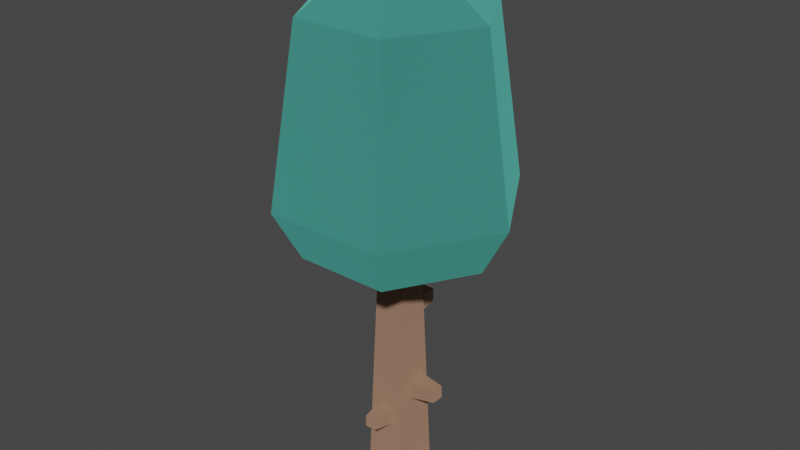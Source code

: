 # Source: tree_default.blend  (saved by Blender 2.82.7; exported with 4.5.12 LTS)
import bpy
from mathutils import Matrix  # noqa: F401  (used for matrix-valued properties, if any)

bpy.ops.wm.read_factory_settings(use_empty=True)
scene = bpy.context.scene
scene.name = 'Scene'

# ---- collections
col_collection = bpy.data.collections.new('Collection'); scene.collection.children.link(col_collection)

# ---- materials (node trees are filled in below, after node groups)
mat_woodbark_001 = bpy.data.materials.new('woodBark.001')
mat_woodbark_001.use_backface_culling = True
mat_woodbark_001.use_transparent_shadow = False
mat_woodbark_001.diffuse_color = (0.8863, 0.5137, 0.3412, 1.0)
mat_leafsgreen_001 = bpy.data.materials.new('leafsGreen.001')
mat_leafsgreen_001.use_backface_culling = True
mat_leafsgreen_001.use_transparent_shadow = False
mat_leafsgreen_001.diffuse_color = (0.1608, 0.7882, 0.6706, 1.0)

# ---- material node trees
mat_woodbark_001.use_nodes = True; mat_woodbark_001.node_tree.nodes.clear()
_N = mat_woodbark_001.node_tree.nodes; _L = mat_woodbark_001.node_tree.links
n0 = _N.new('ShaderNodeOutputMaterial'); n0.name = 'Material Output'; n0.location = (1250, 0)
n1 = _N.new('ShaderNodeBsdfPrincipled'); n1.name = 'Principled BSDF'; n1.location = (0, 0)
n1.distribution = 'GGX'
n1.subsurface_method = 'BURLEY'
n1.inputs[0].default_value = (0.8863, 0.5137, 0.3412, 1.0)
n1.inputs[1].default_value = 1.0
n1.inputs[2].default_value = 1.0
n1.inputs[3].default_value = 1.45
n1.inputs[13].default_value = 1.0
n1.inputs[27].default_value = (0.0, 0.0, 0.0, 1.0)
n1.inputs[28].default_value = 1.0
_L.new(n1.outputs[0], n0.inputs[0])
n0.is_active_output = True
mat_leafsgreen_001.use_nodes = True; mat_leafsgreen_001.node_tree.nodes.clear()
_N = mat_leafsgreen_001.node_tree.nodes; _L = mat_leafsgreen_001.node_tree.links
n0 = _N.new('ShaderNodeOutputMaterial'); n0.name = 'Material Output'; n0.location = (1250, 0)
n1 = _N.new('ShaderNodeBsdfPrincipled'); n1.name = 'Principled BSDF'; n1.location = (0, 0)
n1.distribution = 'GGX'
n1.subsurface_method = 'BURLEY'
n1.inputs[0].default_value = (0.1608, 0.7882, 0.6706, 1.0)
n1.inputs[1].default_value = 1.0
n1.inputs[2].default_value = 1.0
n1.inputs[3].default_value = 1.45
n1.inputs[13].default_value = 1.0
n1.inputs[27].default_value = (0.0, 0.0, 0.0, 1.0)
n1.inputs[28].default_value = 1.0
_L.new(n1.outputs[0], n0.inputs[0])
n0.is_active_output = True

# ---- world
world_world = bpy.data.worlds.new('World'); scene.world = world_world
world_world.use_nodes = True; world_world.node_tree.nodes.clear()
_N = world_world.node_tree.nodes; _L = world_world.node_tree.links
n0 = _N.new('ShaderNodeOutputWorld'); n0.name = 'World Output'; n0.location = (300, 300)
n1 = _N.new('ShaderNodeBackground'); n1.name = 'Background'; n1.location = (10, 300)
n1.inputs[0].default_value = (0.05088, 0.05088, 0.05088, 1.0)
_L.new(n1.outputs[0], n0.inputs[0])
n0.is_active_output = True
world_world.color = (0.05088, 0.05088, 0.05088)
world_world.use_sun_shadow = False
world_world.sun_shadow_jitter_overblur = 0.0

# ---- meshes
me_mesh_tree_default = bpy.data.meshes.new('Mesh tree_default')
me_mesh_tree_default.from_pydata([(-0.0308, -0.1759, -0.05138), (0.01893, -0.1654, -0.1361), (-0.04728, 0.01825, 0.0209), (-0.1224, 0.01514, 0.01544), (-0.0253, -0.5082, 0.1356), (0.01155, -0.5082, 0.1356), (-0.07021, -0.7121, 0.06944), (0.02063, -0.5196, 0.0634), (0.02063, -0.4646, 0.06167), (-0.03437, -0.5196, 0.0634), (-0.1236, -0.02141, 0.01544), (-0.1224, 0.01514, -0.02113), (-0.1236, -0.02141, -0.02113), (0.05843, -0.4251, -0.03543), (0.1431, -0.4125, -0.02553), (0.05655, -0.3651, -0.03543), (0.06744, -0.7121, 0.06944), (-0.07021, -0.7121, -0.06821), (-0.04877, -0.02923, -0.0266), (0.06744, -0.7121, -0.06821), (0.0267, -0.1184, -0.04957), (0.0267, -0.1759, -0.05138), (0.04232, 0.08828, -0.04309), (-0.0308, -0.1184, -0.04957), (-0.02304, -0.1235, -0.1348), (0.01893, -0.1235, -0.1348), (-0.03437, -0.4646, 0.06167), (-0.0253, -0.4714, 0.1344), (0.01155, -0.4714, 0.1344), (-0.04728, 0.01825, -0.0266), (-0.04877, -0.02923, 0.0209), (-0.02304, -0.1654, -0.1361), (0.05843, -0.4251, 0.02457), (0.1418, -0.3724, 0.01467), (0.05655, -0.3651, 0.02457), (0.1431, -0.4125, 0.01467), (0.1418, -0.3724, -0.02553), (0.1458, 0.08828, -0.2544), (0.04232, 0.08828, 0.04432), (-0.04509, 0.08828, 0.04432), (0.1458, 0.08828, 0.2556), (-0.001383, 0.9958, 0.000616), (0.144, 0.7883, 0.2523), (0.3761, 0.2433, 0.000616), (-0.3789, 0.2433, 0.000616), (-0.1901, 0.2433, -0.3263), (-0.2921, 0.7883, 0.000616), (-0.1467, 0.7883, -0.2511), (0.1874, 0.2433, 0.3275), (-0.1901, 0.2433, 0.3275), (0.2931, 0.08828, 0.000616), (0.1874, 0.2433, -0.3263), (0.144, 0.7883, -0.2511), (-0.1467, 0.7883, 0.2523), (0.2893, 0.7883, 0.000616), (-0.1486, 0.08828, -0.2544), (-0.2958, 0.08828, 0.000616), (-0.1486, 0.08828, 0.2556), (-0.04509, 0.08828, -0.04309)], [], [(31, 21, 0), (21, 31, 1), (2, 10, 30), (10, 2, 3), (2, 11, 3), (11, 2, 29), (7, 4, 9), (4, 7, 5), (21, 25, 20), (25, 21, 1), (16, 7, 6), (7, 16, 38), (7, 38, 8), (8, 38, 26), (9, 6, 7), (6, 9, 39), (39, 9, 26), (39, 26, 38), (27, 9, 4), (9, 27, 26), (11, 10, 3), (10, 11, 12), (15, 14, 13), (14, 15, 36), (16, 32, 38), (32, 16, 19), (32, 19, 13), (13, 19, 15), (15, 19, 22), (38, 34, 22), (34, 38, 32), (22, 34, 15), (18, 10, 12), (10, 18, 30), (7, 28, 5), (28, 7, 8), (19, 6, 17), (6, 19, 16), (12, 29, 18), (29, 12, 11), (24, 0, 23), (0, 24, 31), (17, 0, 19), (0, 17, 58), (0, 58, 23), (23, 58, 20), (21, 19, 0), (19, 21, 22), (22, 21, 20), (22, 20, 58), (20, 24, 23), (24, 20, 25), (27, 8, 26), (8, 27, 28), (58, 2, 39), (2, 58, 29), (29, 58, 18), (30, 39, 2), (17, 39, 30), (17, 30, 18), (17, 18, 58), (39, 17, 6), (24, 1, 31), (1, 24, 25), (28, 4, 5), (4, 28, 27), (14, 32, 13), (32, 14, 35), (35, 34, 32), (34, 35, 33), (33, 15, 34), (15, 33, 36), (14, 33, 35), (33, 14, 36), (37, 43, 50), (43, 37, 51), (45, 56, 44), (56, 45, 55), (55, 57, 56), (57, 55, 58), (58, 55, 37), (58, 37, 22), (22, 37, 38), (39, 57, 58), (57, 39, 40), (40, 39, 38), (40, 38, 37), (40, 37, 50), (52, 47, 41), (44, 57, 49), (57, 44, 56), (43, 42, 48), (42, 43, 54), (53, 44, 49), (44, 53, 46), (47, 44, 46), (44, 47, 45), (41, 47, 46), (47, 51, 45), (51, 47, 52), (48, 57, 40), (57, 48, 49), (40, 43, 48), (43, 40, 50), (45, 37, 55), (37, 45, 51), (51, 54, 43), (54, 51, 52), (54, 41, 42), (42, 49, 48), (49, 42, 53), (42, 41, 53), (41, 46, 53), (54, 52, 41)])
me_mesh_tree_default.polygons.foreach_set('use_smooth', [0, 0, 0, 0, 0, 0, 0, 0, 1, 1, 0, 0, 0, 0, 0, 0, 0, 0, 0, 0, 0, 0, 0, 0, 0, 0, 0, 0, 0, 0, 0, 0, 0, 0, 0, 0, 0, 0, 0, 0, 0, 0, 0, 0, 0, 0, 0, 0, 0, 0, 0, 0, 0, 0, 0, 0, 0, 0, 0, 0, 0, 0, 0, 0, 0, 0, 0, 0, 0, 0, 0, 1, 0, 0, 0, 0, 0, 0, 0, 0, 0, 0, 0, 0, 0, 0, 0, 0, 0, 0, 0, 0, 0, 0, 0, 0, 0, 0, 1, 1, 0, 0, 0, 0, 0, 0, 0, 0, 0, 1, 1, 0, 0, 0])
me_mesh_tree_default.polygons.foreach_set('material_index', [0, 0, 0, 0, 0, 0, 0, 0, 0, 0, 0, 0, 0, 0, 0, 0, 0, 0, 0, 0, 0, 0, 0, 0, 0, 0, 0, 0, 0, 0, 0, 0, 0, 0, 0, 0, 0, 0, 0, 0, 0, 0, 0, 0, 0, 0, 0, 0, 0, 0, 0, 0, 0, 0, 0, 0, 0, 0, 0, 0, 0, 0, 0, 0, 0, 0, 0, 0, 0, 0, 0, 0, 0, 0, 1, 1, 1, 1, 1, 1, 1, 1, 1, 1, 1, 1, 1, 1, 1, 1, 1, 1, 1, 1, 1, 1, 1, 1, 1, 1, 1, 1, 1, 1, 1, 1, 1, 1, 1, 1, 1, 1, 1, 1])
_uv = me_mesh_tree_default.uv_layers.new(name='UVMap')
_uv.uv.foreach_set('vector', [0.0336, 0.8595, 0.0592, 0.9157, 0.02958, 0.9157, 0.0592, 0.9157, 0.0336, 0.8595, 0.05522, 0.8595, 0.2214, 0.9093, 0.2431, 0.8595, 0.2458, 0.9093, 0.2431, 0.8595, 0.2214, 0.9093, 0.2242, 0.8595, 0.1724, 0.8595, 0.1941, 0.9093, 0.1752, 0.9093, 0.1941, 0.9093, 0.1724, 0.8595, 0.1969, 0.8595, 0.1441, 0.9074, 0.1677, 0.8595, 0.1724, 0.9074, 0.1677, 0.8595, 0.1441, 0.9074, 0.1488, 0.8595, 0.0, 0.9159, 0.02579, 0.8595, 0.02958, 0.9159, 0.02579, 0.8595, 0.0, 0.9159, 0.004199, 0.8595, 1.0, 0.4688, 0.9759, 0.5965, 0.9291, 0.4688, 0.9759, 0.5965, 1.0, 0.4688, 0.9872, 0.9996, 0.9759, 0.5965, 0.9872, 0.9996, 0.9759, 0.6329, 0.9759, 0.6329, 0.9872, 0.9996, 0.9476, 0.6329, 0.9476, 0.5965, 0.9291, 0.4688, 0.9759, 0.5965, 0.9291, 0.4688, 0.9476, 0.5965, 0.9421, 0.9996, 0.9421, 0.9996, 0.9476, 0.5965, 0.9476, 0.6329, 0.9421, 0.9996, 0.9476, 0.6329, 0.9872, 0.9996, 0.09197, 0.9076, 0.1158, 0.8595, 0.1109, 0.9076, 0.1158, 0.8595, 0.09197, 0.9076, 0.08752, 0.8595, 0.1969, 0.9093, 0.2157, 0.9335, 0.1969, 0.9335, 0.2157, 0.9335, 0.1969, 0.9093, 0.2157, 0.9093, 0.3645, 0.9109, 0.3904, 0.8545, 0.3954, 0.9109, 0.3904, 0.8545, 0.3645, 0.9109, 0.3697, 0.8545, 0.7873, 0.4688, 0.8104, 0.6593, 0.8003, 1.0, 0.8104, 0.6593, 0.7873, 0.4688, 0.8582, 0.4688, 0.8104, 0.6593, 0.8582, 0.4688, 0.8413, 0.6593, 0.8413, 0.6593, 0.8582, 0.4688, 0.8413, 0.6991, 0.8413, 0.6991, 0.8582, 0.4688, 0.8453, 1.0, 0.8003, 1.0, 0.8104, 0.6991, 0.8453, 1.0, 0.8104, 0.6991, 0.8003, 1.0, 0.8104, 0.6593, 0.8453, 1.0, 0.8104, 0.6991, 0.8413, 0.6991, 0.1686, 0.957, 0.1469, 0.9074, 0.1657, 0.9074, 0.1469, 0.9074, 0.1686, 0.957, 0.1441, 0.957, 0.1441, 0.9076, 0.1203, 0.8595, 0.1392, 0.8595, 0.1203, 0.8595, 0.1441, 0.9076, 0.1158, 0.9076, 0.3336, 0.9458, 0.2627, 0.8545, 0.3336, 0.8545, 0.2627, 0.8545, 0.3336, 0.9458, 0.2627, 0.9458, 0.1997, 0.8595, 0.2214, 0.9093, 0.1969, 0.9093, 0.2214, 0.9093, 0.1997, 0.8595, 0.2185, 0.8595, 0.4906, 0.8545, 0.5164, 0.9109, 0.4868, 0.9109, 0.5164, 0.9109, 0.4906, 0.8545, 0.5122, 0.8545, 0.9291, 0.4688, 0.9087, 0.8244, 0.8582, 0.4688, 0.9087, 0.8244, 0.9291, 0.4688, 0.9161, 0.9996, 0.9087, 0.8244, 0.9161, 0.9996, 0.9087, 0.8625, 0.9087, 0.8625, 0.9161, 0.9996, 0.8791, 0.8625, 0.8791, 0.8244, 0.8582, 0.4688, 0.9087, 0.8244, 0.8582, 0.4688, 0.8791, 0.8244, 0.8711, 0.9996, 0.8711, 0.9996, 0.8791, 0.8244, 0.8791, 0.8625, 0.8711, 0.9996, 0.8791, 0.8625, 0.9161, 0.9996, 0.4572, 0.911, 0.4828, 0.8545, 0.4868, 0.911, 0.4828, 0.8545, 0.4572, 0.911, 0.4612, 0.8545, 0.0639, 0.8595, 0.08752, 0.9078, 0.0592, 0.9078, 0.08752, 0.9078, 0.0639, 0.8595, 0.08288, 0.8595, 0.7744, 0.4688, 0.7414, 0.5153, 0.7294, 0.4688, 0.7414, 0.5153, 0.7744, 0.4688, 0.7659, 0.5153, 0.7659, 0.5153, 0.7744, 0.4688, 0.7659, 0.5468, 0.7414, 0.5468, 0.7294, 0.4688, 0.7414, 0.5153, 0.7873, 1.0, 0.7294, 0.4688, 0.7414, 0.5468, 0.7873, 1.0, 0.7414, 0.5468, 0.7659, 0.5468, 0.7873, 1.0, 0.7659, 0.5468, 0.7744, 0.4688, 0.7294, 0.4688, 0.7873, 1.0, 0.7164, 1.0, 0.08753, 0.9355, 0.1091, 0.9076, 0.1091, 0.9355, 0.1091, 0.9076, 0.08753, 0.9355, 0.08752, 0.9076, 0.0592, 0.9323, 0.07816, 0.9078, 0.07816, 0.9323, 0.07816, 0.9078, 0.0592, 0.9323, 0.0592, 0.9078, 0.4521, 0.9107, 0.4263, 0.8545, 0.4572, 0.8545, 0.4263, 0.8545, 0.4521, 0.9107, 0.4314, 0.9107, 0.4213, 0.9109, 0.3954, 0.8545, 0.4263, 0.8545, 0.3954, 0.8545, 0.4213, 0.9109, 0.4006, 0.9109, 0.3387, 0.8545, 0.3645, 0.9111, 0.3336, 0.9111, 0.3645, 0.9111, 0.3387, 0.8545, 0.3594, 0.8545, 0.1298, 0.9343, 0.1091, 0.9076, 0.1298, 0.9076, 0.1091, 0.9076, 0.1298, 0.9343, 0.1091, 0.9343, 0.6364, 0.004899, 0.5055, 0.09994, 0.5054, 0.0, 0.5055, 0.09994, 0.6364, 0.004899, 0.6735, 0.1062, 0.0, 0.1062, 0.1682, 0.0, 0.168, 0.09994, 0.1682, 0.0, 0.0, 0.1062, 0.03714, 0.004899, 0.2627, 0.5665, 0.0, 0.5665, 0.1313, 0.4688, 0.0, 0.5665, 0.2627, 0.5665, 0.1539, 0.6352, 0.1539, 0.6352, 0.2627, 0.5665, 0.2627, 0.7618, 0.1539, 0.6352, 0.2627, 0.7618, 0.1539, 0.6932, 0.1539, 0.6932, 0.2627, 0.7618, 0.1088, 0.6932, 0.1088, 0.6352, 0.0, 0.5665, 0.1539, 0.6352, 0.0, 0.5665, 0.1088, 0.6352, 1.535e-08, 0.7618, 1.535e-08, 0.7618, 0.1088, 0.6352, 0.1088, 0.6932, 1.535e-08, 0.7618, 0.1088, 0.6932, 0.2627, 0.7618, 1.535e-08, 0.7618, 0.2627, 0.7618, 0.1313, 0.8595, 0.3923, 0.8545, 0.2627, 0.7581, 0.3909, 0.6619, 0.168, 0.09994, 0.2998, 0.004899, 0.3368, 0.1062, 0.2998, 0.004899, 0.168, 0.09994, 0.1682, 0.0, 0.5055, 0.09994, 0.3755, 0.4688, 0.3368, 0.1062, 0.3755, 0.4688, 0.5055, 0.09994, 0.5054, 0.464, 0.2981, 0.4688, 0.168, 0.09994, 0.3368, 0.1062, 0.168, 0.09994, 0.2981, 0.4688, 0.1681, 0.464, 0.03876, 0.4688, 0.168, 0.09994, 0.1681, 0.464, 0.168, 0.09994, 0.03876, 0.4688, 0.0, 0.1062, 0.3909, 0.6619, 0.2627, 0.7581, 0.2627, 0.5652, 0.5445, 0.4688, 0.7164, 0.8297, 0.522, 0.8297, 0.7164, 0.8297, 0.5445, 0.4688, 0.6943, 0.4688, 0.868, 0.1035, 0.6951, 4.449e-08, 0.8468, 0.0, 0.6951, 4.449e-08, 0.868, 0.1035, 0.6735, 0.1035, 0.3737, 0.004899, 0.5055, 0.09994, 0.3368, 0.1062, 0.5055, 0.09994, 0.3737, 0.004899, 0.5054, 0.0, 0.522, 0.8297, 0.6952, 0.9332, 0.5435, 0.9332, 0.6952, 0.9332, 0.522, 0.8297, 0.7164, 0.8297, 0.6735, 0.1062, 0.5054, 0.464, 0.5055, 0.09994, 0.5054, 0.464, 0.6735, 0.1062, 0.6348, 0.4688, 0.522, 0.7581, 0.3909, 0.6619, 0.522, 0.5652, 0.8458, 0.4644, 0.6735, 0.1035, 0.868, 0.1035, 0.6735, 0.1035, 0.8458, 0.4644, 0.6961, 0.4644, 0.522, 0.5652, 0.3909, 0.6619, 0.3923, 0.4688, 0.3909, 0.6619, 0.2627, 0.5652, 0.3923, 0.4688, 0.522, 0.7581, 0.3923, 0.8545, 0.3909, 0.6619])
me_mesh_tree_default.materials.append(mat_woodbark_001)
me_mesh_tree_default.materials.append(mat_leafsgreen_001)
me_mesh_tree_default.use_remesh_fix_poles = True
me_mesh_tree_default.use_remesh_preserve_attributes = False
me_mesh_tree_default.use_mirror_vertex_groups = False
me_mesh_tree_default.update()
me_mesh_tree_default.normals_split_custom_set([tuple(v) for v in zip(*[iter([0.0, -0.9925, -0.1221, 0.0, -0.9925, -0.1221, 0.0, -0.9925, -0.1221, 0.0, -0.9925, -0.1221, 0.0, -0.9925, -0.1221, 0.0, -0.9925, -0.1221, -0.07261, 0.002279, 0.9974, -0.07261, 0.002279, 0.9974, -0.07261, 0.002279, 0.9974, -0.07261, 0.002279, 0.9974, -0.07261, 0.002279, 0.9974, -0.07261, 0.002279, 0.9974, -0.04132, 0.9991, 0.0, -0.04132, 0.9991, 0.0, -0.04132, 0.9991, 0.0, -0.04132, 0.9991, 0.0, -0.04132, 0.9991, 0.0, -0.04132, 0.9991, 0.0, 0.0, -0.9879, 0.1553, 0.0, -0.9879, 0.1553, 0.0, -0.9879, 0.1553, 0.0, -0.9879, 0.1553, 0.0, -0.9879, 0.1553, 0.0, -0.9879, 0.1553, 0.9959, 0.002853, -0.0909, 0.9959, 0.002853, -0.0909, 0.9959, 0.002853, -0.0909, 0.9959, 0.002853, -0.0909, 0.9959, 0.002853, -0.0909, 0.9959, 0.002853, -0.0909, 0.0, 0.03137, 0.9995, 0.0, 0.03137, 0.9995, 0.0, 0.03137, 0.9995, 2.282e-07, 0.03137, 0.9995, 2.282e-07, 0.03137, 0.9995, 2.282e-07, 0.03137, 0.9995, 0.0, 0.03137, 0.9995, 0.0, 0.03137, 0.9995, 0.0, 0.03137, 0.9995, 0.0, 0.03137, 0.9995, 0.0, 0.03137, 0.9995, 0.0, 0.03137, 0.9995, 0.0, 0.03137, 0.9995, 0.0, 0.03137, 0.9995, 0.0, 0.03137, 0.9995, 0.0, 0.03137, 0.9995, 0.0, 0.03137, 0.9995, 0.0, 0.03137, 0.9995, 2.371e-06, 0.03137, 0.9995, 2.371e-06, 0.03137, 0.9995, 2.371e-06, 0.03137, 0.9995, 0.0, 0.03137, 0.9995, 0.0, 0.03137, 0.9995, 0.0, 0.03137, 0.9995, -0.9923, 0.003896, 0.1241, -0.9923, 0.003896, 0.1241, -0.9923, 0.003896, 0.1241, -0.9923, 0.003896, 0.1241, -0.9923, 0.003896, 0.1241, -0.9923, 0.003896, 0.1241, -0.9995, 0.03137, 0.0, -0.9995, 0.03137, 0.0, -0.9995, 0.03137, 0.0, -0.9995, 0.03137, 0.0, -0.9995, 0.03137, 0.0, -0.9995, 0.03137, 0.0, 0.1156, 0.003629, -0.9933, 0.1156, 0.003629, -0.9933, 0.1156, 0.003629, -0.9933, 0.1156, 0.003629, -0.9933, 0.1156, 0.003629, -0.9933, 0.1156, 0.003629, -0.9933, 0.9995, 0.03137, 1.946e-07, 0.9995, 0.03137, 1.946e-07, 0.9995, 0.03137, 1.946e-07, 0.9995, 0.03137, 0.0, 0.9995, 0.03137, 0.0, 0.9995, 0.03137, 0.0, 0.9995, 0.03137, 0.0, 0.9995, 0.03137, 0.0, 0.9995, 0.03137, 0.0, 0.9995, 0.03137, 4.735e-07, 0.9995, 0.03137, 4.735e-07, 0.9995, 0.03137, 4.735e-07, 0.9995, 0.03137, -5.313e-07, 0.9995, 0.03137, -5.313e-07, 0.9995, 0.03137, -5.313e-07, 0.9995, 0.03137, 0.0, 0.9995, 0.03137, 0.0, 0.9995, 0.03137, 0.0, 0.9995, 0.03137, 2.751e-06, 0.9995, 0.03137, 2.751e-06, 0.9995, 0.03137, 2.751e-06, 0.9995, 0.03137, 0.0, 0.9995, 0.03137, 0.0, 0.9995, 0.03137, 0.0, -0.1039, -0.9946, 0.0, -0.1039, -0.9946, 0.0, -0.1039, -0.9946, 0.0, -0.1039, -0.9946, 0.0, -0.1039, -0.9946, 0.0, -0.1039, -0.9946, 0.0, 0.9923, 0.003896, 0.1241, 0.9923, 0.003896, 0.1241, 0.9923, 0.003896, 0.1241, 0.9923, 0.003896, 0.1241, 0.9923, 0.003896, 0.1241, 0.9923, 0.003896, 0.1241, 0.0, -1.0, 0.0, 0.0, -1.0, 0.0, 0.0, -1.0, 0.0, 0.0, -1.0, 0.0, 0.0, -1.0, 0.0, 0.0, -1.0, 0.0, -0.07261, 0.002279, -0.9974, -0.07261, 0.002279, -0.9974, -0.07261, 0.002279, -0.9974, -0.07261, 0.002279, -0.9974, -0.07261, 0.002279, -0.9974, -0.07261, 0.002279, -0.9974, -0.9959, 0.002853, -0.0909, -0.9959, 0.002853, -0.0909, -0.9959, 0.002853, -0.0909, -0.9959, 0.002853, -0.0909, -0.9959, 0.002853, -0.0909, -0.9959, 0.002853, -0.0909, 0.0, 0.03137, -0.9995, 0.0, 0.03137, -0.9995, 0.0, 0.03137, -0.9995, 4.122e-07, 0.03137, -0.9995, 4.122e-07, 0.03137, -0.9995, 4.122e-07, 0.03137, -0.9995, -2.268e-06, 0.03137, -0.9995, -2.268e-06, 0.03137, -0.9995, -2.268e-06, 0.03137, -0.9995, 0.0, 0.03137, -0.9995, 0.0, 0.03137, -0.9995, 0.0, 0.03137, -0.9995, 0.0, 0.03137, -0.9995, 0.0, 0.03137, -0.9995, 0.0, 0.03137, -0.9995, -2.918e-07, 0.03137, -0.9995, -2.918e-07, 0.03137, -0.9995, -2.918e-07, 0.03137, -0.9995, 1.555e-06, 0.03137, -0.9995, 1.555e-06, 0.03137, -0.9995, 1.555e-06, 0.03137, -0.9995, 0.0, 0.03137, -0.9995, 0.0, 0.03137, -0.9995, 0.0, 0.03137, -0.9995, 0.0, 0.9982, -0.05966, 0.0, 0.9982, -0.05966, 0.0, 0.9982, -0.05966, 0.0, 0.9982, -0.05966, 0.0, 0.9982, -0.05966, 0.0, 0.9982, -0.05966, 0.0, 0.9957, 0.09302, 0.0, 0.9957, 0.09302, 0.0, 0.9957, 0.09302, 0.0, 0.9957, 0.09301, 0.0, 0.9957, 0.09301, 0.0, 0.9957, 0.09301, -0.9995, 0.03137, 0.0, -0.9995, 0.03137, 0.0, -0.9995, 0.03137, 0.0, -0.9995, 0.03137, 0.0, -0.9995, 0.03137, 0.0, -0.9995, 0.03137, 0.0, -0.9995, 0.03137, 1.338e-06, -0.9995, 0.03137, 1.338e-06, -0.9995, 0.03137, 1.338e-06, -0.9995, 0.03137, -9.42e-07, -0.9995, 0.03137, -9.42e-07, -0.9995, 0.03137, -9.42e-07, -0.9995, 0.03137, -2.641e-06, -0.9995, 0.03137, -2.641e-06, -0.9995, 0.03137, -2.641e-06, -0.9995, 0.03137, 0.0, -0.9995, 0.03137, 0.0, -0.9995, 0.03137, 0.0, -0.9995, 0.03137, 9.024e-07, -0.9995, 0.03137, 9.024e-07, -0.9995, 0.03137, 9.024e-07, -0.9995, 0.03137, 0.0, -0.9995, 0.03137, 0.0, -0.9995, 0.03137, 0.0, 0.0, 0.03137, -0.9995, 0.0, 0.03137, -0.9995, 0.0, 0.03137, -0.9995, 0.0, 0.03137, -0.9995, 0.0, 0.03137, -0.9995, 0.0, 0.03137, -0.9995, 0.0, 0.03137, 0.9995, 0.0, 0.03137, 0.9995, 0.0, 0.03137, 0.9995, 0.0, 0.03137, 0.9995, 0.0, 0.03137, 0.9995, 0.0, 0.03137, 0.9995, 0.1468, -0.9892, 0.0, 0.1468, -0.9892, 0.0, 0.1468, -0.9892, 0.0, 0.1468, -0.9892, 0.0, 0.1468, -0.9892, 0.0, 0.1468, -0.9892, 0.0, 0.1156, 0.003629, 0.9933, 0.1156, 0.003629, 0.9933, 0.1156, 0.003629, 0.9933, 0.1156, 0.003629, 0.9933, 0.1156, 0.003629, 0.9933, 0.1156, 0.003629, 0.9933, 0.08447, 0.9964, 0.0, 0.08447, 0.9964, 0.0, 0.08447, 0.9964, 0.0, 0.08447, 0.9964, 0.0, 0.08447, 0.9964, 0.0, 0.08447, 0.9964, 0.0, 0.9995, 0.03137, 0.0, 0.9995, 0.03137, 0.0, 0.9995, 0.03137, 0.0, 0.9995, 0.03137, 0.0, 0.9995, 0.03137, 0.0, 0.9995, 0.03137, 0.0, 0.7856, -0.4209, -0.4535, 0.7856, -0.4209, -0.4535, 0.7856, -0.4209, -0.4535, 0.7856, -0.4209, -0.4536, 0.7856, -0.4209, -0.4536, 0.7856, -0.4209, -0.4536, -0.7856, -0.4209, -0.4536, -0.7856, -0.4209, -0.4536, -0.7856, -0.4209, -0.4536, -0.7856, -0.4209, -0.4536, -0.7856, -0.4209, -0.4536, -0.7856, -0.4209, -0.4536, 0.0, -1.0, 0.0, 0.0, -1.0, 0.0, 0.0, -1.0, 0.0, 0.0, -1.0, 0.0, 0.0, -1.0, 0.0, 0.0, -1.0, 0.0, 0.0, -1.0, 0.0, 0.0, -1.0, 0.0, 0.0, -1.0, 0.0, 0.0, -1.0, 0.0, 0.0, -1.0, 0.0, 0.0, -1.0, 0.0, 0.0, -1.0, 0.0, 0.0, -1.0, 0.0, 0.0, -1.0, 0.0, 0.0, -1.0, 0.0, 0.0, -1.0, 0.0, 0.0, -1.0, 0.0, 0.0, -1.0, -5.988e-08, 0.0, -1.0, -5.988e-08, 0.0, -1.0, -5.988e-08, 0.0, -1.0, 0.0, 0.0, -1.0, 0.0, 0.0, -1.0, 0.0, 0.0, -1.0, 0.0, 0.0, -1.0, 0.0, 0.0, -1.0, 0.0, 0.0, -1.0, 0.0, 0.0, -1.0, 0.0, 0.0, -1.0, 0.0, 0.0, 0.7716, -0.6361, 0.0, 0.7716, -0.6361, 0.0, 0.7716, -0.6361, -0.7856, -0.4209, 0.4536, -0.7856, -0.4209, 0.4536, -0.7856, -0.4209, 0.4536, -0.7856, -0.4209, 0.4536, -0.7856, -0.4209, 0.4536, -0.7856, -0.4209, 0.4536, 0.8579, 0.1367, 0.4953, 0.8579, 0.1367, 0.4953, 0.8579, 0.1367, 0.4953, 0.8579, 0.1367, 0.4953, 0.8579, 0.1367, 0.4953, 0.8579, 0.1367, 0.4953, -0.8579, 0.1367, 0.4953, -0.8579, 0.1367, 0.4953, -0.8579, 0.1367, 0.4953, -0.8579, 0.1367, 0.4953, -0.8579, 0.1367, 0.4953, -0.8579, 0.1367, 0.4953, -0.8579, 0.1367, -0.4953, -0.8579, 0.1367, -0.4953, -0.8579, 0.1367, -0.4953, -0.8579, 0.1367, -0.4953, -0.8579, 0.1367, -0.4953, -0.8579, 0.1367, -0.4953, -0.5508, 0.7716, -0.318, -0.5508, 0.7716, -0.318, -0.5508, 0.7716, -0.318, 0.0, 0.1367, -0.9906, 0.0, 0.1367, -0.9906, 0.0, 0.1367, -0.9906, 0.0, 0.1367, -0.9906, 0.0, 0.1367, -0.9906, 0.0, 0.1367, -0.9906, 0.0, -0.4209, 0.9071, 0.0, -0.4209, 0.9071, 0.0, -0.4209, 0.9071, 0.0, -0.4209, 0.9071, 0.0, -0.4209, 0.9071, 0.0, -0.4209, 0.9071, 0.7856, -0.4209, 0.4536, 0.7856, -0.4209, 0.4536, 0.7856, -0.4209, 0.4536, 0.7856, -0.4209, 0.4536, 0.7856, -0.4209, 0.4536, 0.7856, -0.4209, 0.4536, 0.0, -0.4209, -0.9071, 0.0, -0.4209, -0.9071, 0.0, -0.4209, -0.9071, 0.0, -0.4209, -0.9071, 0.0, -0.4209, -0.9071, 0.0, -0.4209, -0.9071, 0.8579, 0.1367, -0.4953, 0.8579, 0.1367, -0.4953, 0.8579, 0.1367, -0.4953, 0.8579, 0.1367, -0.4953, 0.8579, 0.1367, -0.4953, 0.8579, 0.1367, -0.4953, 0.5508, 0.7716, 0.318, 0.5508, 0.7716, 0.318, 0.5508, 0.7716, 0.318, 0.0, 0.1367, 0.9906, 0.0, 0.1367, 0.9906, 0.0, 0.1367, 0.9906, 0.0, 0.1367, 0.9906, 0.0, 0.1367, 0.9906, 0.0, 0.1367, 0.9906, 0.0, 0.7716, 0.6361, 0.0, 0.7716, 0.6361, 0.0, 0.7716, 0.6361, -0.5508, 0.7716, 0.318, -0.5508, 0.7716, 0.318, -0.5508, 0.7716, 0.318, 0.5508, 0.7716, -0.318, 0.5508, 0.7716, -0.318, 0.5508, 0.7716, -0.318])] * 3)])

# ---- objects
ob_tree_default = bpy.data.objects.new('tree_default', me_mesh_tree_default)

# ---- transforms, parenting, visibility, modifiers, constraints
ob_tree_default.location = (0.0, 0.0, 0.0)
ob_tree_default.rotation_mode = 'QUATERNION'
ob_tree_default.rotation_quaternion = (0.7071, 0.7071, 0.0, 0.0)
ob_tree_default.scale = (1.0, 1.0, 1.0)
ob_tree_default.lineart.crease_threshold = 0.0

# ---- collection membership
col_collection.objects.link(ob_tree_default)

# ---- scene / render settings (as saved in the file)
scene.frame_start = 1; scene.frame_end = 250; scene.frame_set(1)
scene.render.engine = 'BLENDER_EEVEE_NEXT'
scene.cycles.use_denoising = False
scene.cycles.samples = 128
scene.cycles.sampling_pattern = 'TABULATED_SOBOL'
scene.cycles.use_adaptive_sampling = False
scene.cycles.use_light_tree = False
scene.view_settings.view_transform = 'Filmic'
bpy.context.view_layer.update()

# ---- added for rendering (the .blend has no active camera and no usable light): camera, sun
cam_auto = bpy.data.cameras.new('AutoCamera')
cam_auto.lens = 50.0
cam_auto.sensor_width = 36.0
cam_auto.clip_end = 1000.0
ob_auto_camera = bpy.data.objects.new('AutoCamera', cam_auto)
scene.collection.objects.link(ob_auto_camera)
ob_auto_camera.location = (1.82916, -2.19727, 1.60628)
ob_auto_camera.rotation_euler = (1.09748, -7.21219e-08, 0.694738)
scene.camera = ob_auto_camera
light_auto_sun = bpy.data.lights.new('AutoSun', 'SUN')
light_auto_sun.energy = 3.0
light_auto_sun.angle = 0.0523599
ob_auto_sun = bpy.data.objects.new('AutoSun', light_auto_sun)
scene.collection.objects.link(ob_auto_sun)
ob_auto_sun.rotation_euler = (0.872665, 0.174533, 0.523599)
bpy.context.view_layer.update()
